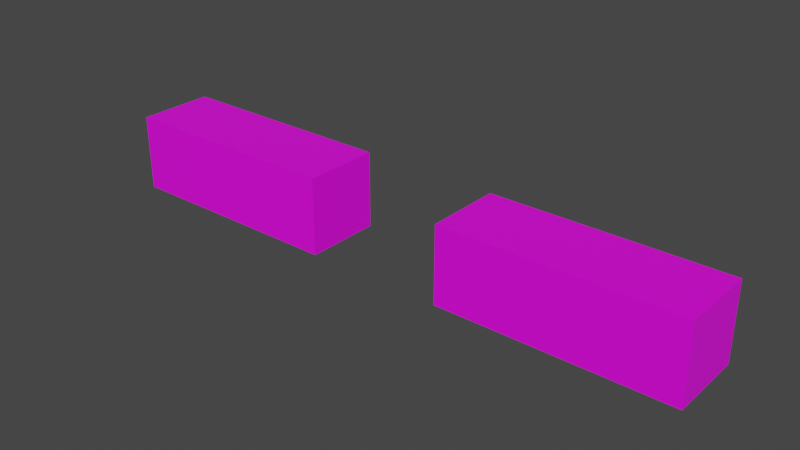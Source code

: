 # Source: Character_Perspective.blend  (saved by Blender 3.4.6; exported with 4.5.12 LTS)
import bpy
from mathutils import Matrix  # noqa: F401  (used for matrix-valued properties, if any)

bpy.ops.wm.read_factory_settings(use_empty=True)
scene = bpy.context.scene
scene.name = 'Scene'

# ---- collections
col_collection = bpy.data.collections.new('Collection'); scene.collection.children.link(col_collection)

# ---- images (referenced by path relative to the original .blend; pixels are not part of the script)
import os
ASSET_DIR = os.environ.get("B2B_ASSET_DIR", "")  # directory of the original .blend (textures are referenced by path, not embedded)
HERE = os.path.dirname(os.path.abspath(__file__))  # packed textures are extracted next to this script under _unpacked/

def load_image(name, relpath, width, height, colorspace="sRGB"):
    """Load a texture the original file referenced (path relative to the .blend, or extracted next to this script)."""
    p = next((c for c in (os.path.join(HERE, relpath), os.path.join(ASSET_DIR, relpath)) if relpath and os.path.exists(c)), "")
    if p:
        img = bpy.data.images.load(p, check_existing=True)
        img.name = name
    else:  # same state as the original file: an image datablock whose file is absent (Cycles renders it pink)
        img = bpy.data.images.new(name, width, height)
        img.source = "FILE"
        img.filepath = "//" + (relpath or name)
    img.colorspace_settings.name = colorspace
    return img
img_character_color = load_image('Character_Color', 'Character_Color.png', 1024, 1024, 'sRGB')

# ---- materials (node trees are filled in below, after node groups)
mat_character = bpy.data.materials.new('Character')
mat_character.use_transparent_shadow = False

# ---- material node trees
mat_character.use_nodes = True; mat_character.node_tree.nodes.clear()
_N = mat_character.node_tree.nodes; _L = mat_character.node_tree.links
n0 = _N.new('ShaderNodeBsdfPrincipled'); n0.name = 'Principled BSDF'; n0.location = (10, 300)
n0.distribution = 'GGX'
n0.subsurface_method = 'RANDOM_WALK_SKIN'
n0.inputs[3].default_value = 1.45
n0.inputs[27].default_value = (0.0, 0.0, 0.0, 1.0)
n0.inputs[28].default_value = 1.0
n1 = _N.new('ShaderNodeOutputMaterial'); n1.name = 'Material Output'; n1.location = (300, 300)
n2 = _N.new('ShaderNodeTexImage'); n2.name = 'Image Texture'; n2.location = (-360, 200)
n2.image = img_character_color
_L.new(n0.outputs[0], n1.inputs[0])
_L.new(n2.outputs[0], n0.inputs[0])
n1.is_active_output = True

# ---- world
world_world = bpy.data.worlds.new('World'); scene.world = world_world
world_world.use_nodes = True; world_world.node_tree.nodes.clear()
_N = world_world.node_tree.nodes; _L = world_world.node_tree.links
n0 = _N.new('ShaderNodeOutputWorld'); n0.name = 'World Output'; n0.location = (300, 300)
n1 = _N.new('ShaderNodeBackground'); n1.name = 'Background'; n1.location = (10, 300)
n1.inputs[0].default_value = (0.05088, 0.05088, 0.05088, 1.0)
_L.new(n1.outputs[0], n0.inputs[0])
n0.is_active_output = True
world_world.color = (0.05088, 0.05088, 0.05088)
world_world.use_sun_shadow = False
world_world.sun_shadow_jitter_overblur = 0.0

# ---- meshes
me_cube_001 = bpy.data.meshes.new('Cube.001')
me_cube_001.from_pydata([(-3.9, -0.5, 0.5), (-0.9, -0.5, 0.5), (-3.9, 0.5, 0.5), (-0.9, 0.5, 0.5), (-3.9, -0.5, -0.5), (-0.9, -0.5, -0.5), (-3.9, 0.5, -0.5), (-0.9, 0.5, -0.5), (0.9, -0.5, 0.5), (3.9, -0.5, 0.5), (0.9, 0.5, 0.5), (3.9, 0.5, 0.5), (0.9, -0.5, -0.5), (3.9, -0.5, -0.5), (0.9, 0.5, -0.5), (3.9, 0.5, -0.5)], [], [(0, 1, 3, 2), (2, 3, 7, 6), (6, 7, 5, 4), (4, 5, 1, 0), (2, 6, 4, 0), (7, 3, 1, 5), (8, 9, 11, 10), (10, 11, 15, 14), (14, 15, 13, 12), (12, 13, 9, 8), (10, 14, 12, 8), (15, 11, 9, 13)])
_uv = me_cube_001.uv_layers.new(name='UVMap')
_uv.uv.foreach_set('vector', [0.7855, 0.5103, 0.7389, 0.5103, 0.7389, 0.4637, 0.7855, 0.4637, 0.7855, 0.4637, 0.7389, 0.4637, 0.7389, 0.417, 0.7855, 0.417, 0.7855, 0.417, 0.7389, 0.417, 0.7389, 0.3704, 0.7855, 0.3704, 0.7855, 0.3704, 0.7389, 0.3704, 0.7389, 0.3238, 0.7855, 0.3238, 0.8321, 0.417, 0.7855, 0.417, 0.7855, 0.3704, 0.8321, 0.3704, 0.7389, 0.417, 0.6923, 0.417, 0.6923, 0.3704, 0.7389, 0.3704, 0.7855, 0.7128, 0.7389, 0.7128, 0.7389, 0.6662, 0.7855, 0.6662, 0.7855, 0.6662, 0.7389, 0.6662, 0.7389, 0.6196, 0.7855, 0.6196, 0.7855, 0.6196, 0.7389, 0.6196, 0.7389, 0.573, 0.7855, 0.573, 0.7855, 0.573, 0.7389, 0.573, 0.7389, 0.5263, 0.7855, 0.5263, 0.8321, 0.6196, 0.7855, 0.6196, 0.7855, 0.573, 0.8321, 0.573, 0.7389, 0.6196, 0.6923, 0.6196, 0.6923, 0.573, 0.7389, 0.573])
_ca = me_cube_001.color_attributes.new('Col', 'BYTE_COLOR', 'CORNER')
_ca.data.foreach_set('color', [1.0, 1.0, 1.0, 1.0, 1.0, 1.0, 1.0, 1.0, 1.0, 1.0, 1.0, 1.0, 1.0, 1.0, 1.0, 1.0, 1.0, 1.0, 1.0, 1.0, 1.0, 1.0, 1.0, 1.0, 1.0, 1.0, 1.0, 1.0, 1.0, 1.0, 1.0, 1.0, 1.0, 1.0, 1.0, 1.0, 1.0, 1.0, 1.0, 1.0, 1.0, 1.0, 1.0, 1.0, 1.0, 1.0, 1.0, 1.0, 1.0, 1.0, 1.0, 1.0, 1.0, 1.0, 1.0, 1.0, 1.0, 1.0, 1.0, 1.0, 1.0, 1.0, 1.0, 1.0, 1.0, 1.0, 1.0, 1.0, 1.0, 1.0, 1.0, 1.0, 1.0, 1.0, 1.0, 1.0, 1.0, 1.0, 1.0, 1.0, 1.0, 1.0, 1.0, 1.0, 1.0, 1.0, 1.0, 1.0, 1.0, 1.0, 1.0, 1.0, 1.0, 1.0, 1.0, 1.0, 1.0, 1.0, 1.0, 1.0, 1.0, 1.0, 1.0, 1.0, 1.0, 1.0, 1.0, 1.0, 1.0, 1.0, 1.0, 1.0, 1.0, 1.0, 1.0, 1.0, 1.0, 1.0, 1.0, 1.0, 1.0, 1.0, 1.0, 1.0, 1.0, 1.0, 1.0, 1.0, 1.0, 1.0, 1.0, 1.0, 1.0, 1.0, 1.0, 1.0, 1.0, 1.0, 1.0, 1.0, 1.0, 1.0, 1.0, 1.0, 1.0, 1.0, 1.0, 1.0, 1.0, 1.0, 1.0, 1.0, 1.0, 1.0, 1.0, 1.0, 1.0, 1.0, 1.0, 1.0, 1.0, 1.0, 1.0, 1.0, 1.0, 1.0, 1.0, 1.0, 1.0, 1.0, 1.0, 1.0, 1.0, 1.0, 1.0, 1.0, 1.0, 1.0, 1.0, 1.0, 1.0, 1.0, 1.0, 1.0, 1.0, 1.0, 1.0, 1.0, 1.0, 1.0, 1.0, 1.0])
me_cube_001.materials.append(mat_character)
me_cube_001.use_remesh_fix_poles = True
me_cube_001.use_remesh_preserve_attributes = False
me_cube_001.update()
arm_armature = bpy.data.armatures.new('Armature')  # bones are not reproduced

# ---- objects
ob_cube = bpy.data.objects.new('Cube', me_cube_001)
ob_armature = bpy.data.objects.new('Armature', arm_armature)

# ---- transforms, parenting, visibility, modifiers, constraints
ob_cube.parent = ob_armature
ob_cube.matrix_parent_inverse = Matrix(((1.657, -0.0, 0.0, -8.515e-09), (-0.0, 1.657, -0.0, -1.953e-08), (0.0, -0.0, 1.657, -2.4), (-0.0, 0.0, -0.0, 1.0)))
ob_cube.location = (-2.861e-08, -3.576e-08, 1.296)
ob_cube.scale = (0.24, 0.24, 0.24)
_vg = ob_cube.vertex_groups.new(name='head')
_vg = ob_cube.vertex_groups.new(name='body')
_vg = ob_cube.vertex_groups.new(name='arm.l')
_vg.add([8, 9, 10, 11, 12, 13, 14, 15], 1.0, 'REPLACE')
_vg = ob_cube.vertex_groups.new(name='arm.r')
_vg.add([0, 1, 2, 3, 4, 5, 6, 7], 1.0, 'REPLACE')
_vg = ob_cube.vertex_groups.new(name='leg.l')
_vg = ob_cube.vertex_groups.new(name='leg.r')
_m = ob_cube.modifiers.new('Armature', 'ARMATURE')
_m.object = ob_armature
ob_armature.location = (5.137e-09, 1.178e-08, 1.448)
ob_armature.rotation_mode = 'QUATERNION'
ob_armature.rotation_quaternion = (1.0, 0.0, 0.0, 0.0)
ob_armature.scale = (0.6034, 0.6034, 0.6034)
ob_armature.show_in_front = True

# ---- collection membership
col_collection.objects.link(ob_cube)
col_collection.objects.link(ob_armature)

# ---- scene / render settings (as saved in the file)
scene.frame_start = 1; scene.frame_end = 60; scene.frame_set(1)
scene.render.engine = 'BLENDER_EEVEE_NEXT'
scene.render.fps = 60
scene.cycles.sampling_pattern = 'TABULATED_SOBOL'
scene.cycles.use_light_tree = False
scene.view_settings.view_transform = 'Filmic'
bpy.context.view_layer.update()

# ---- added for rendering (the .blend has no active camera and no usable light): camera, sun
cam_auto = bpy.data.cameras.new('AutoCamera')
cam_auto.lens = 50.0
cam_auto.sensor_width = 36.0
cam_auto.clip_end = 1000.0
ob_auto_camera = bpy.data.objects.new('AutoCamera', cam_auto)
scene.collection.objects.link(ob_auto_camera)
ob_auto_camera.location = (1.76026, -2.11231, 2.70398)
ob_auto_camera.rotation_euler = (1.09748, -7.21219e-08, 0.694738)
scene.camera = ob_auto_camera
light_auto_sun = bpy.data.lights.new('AutoSun', 'SUN')
light_auto_sun.energy = 3.0
light_auto_sun.angle = 0.0523599
ob_auto_sun = bpy.data.objects.new('AutoSun', light_auto_sun)
scene.collection.objects.link(ob_auto_sun)
ob_auto_sun.rotation_euler = (0.872665, 0.174533, 0.523599)
bpy.context.view_layer.update()
